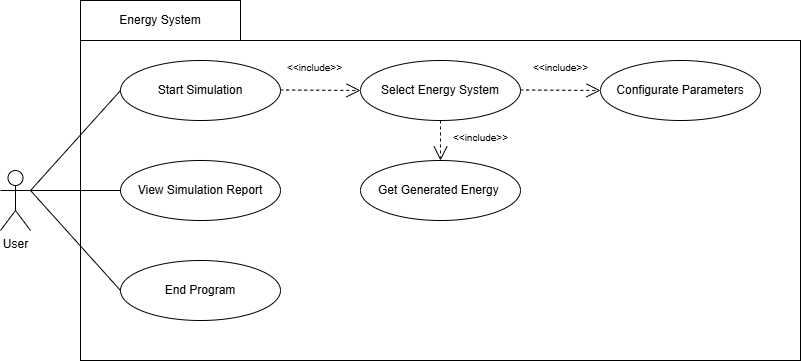

The diagram above was exported from draw.io. Its source (the exported page's mxGraphModel, read from the mxfile embedded in the PNG):
<mxGraphModel dx="1282" dy="565" grid="1" gridSize="10" guides="1" tooltips="1" connect="1" arrows="1" fold="1" page="1" pageScale="1" pageWidth="827" pageHeight="1169" math="0" shadow="0">
  <root>
    <mxCell id="0" />
    <mxCell id="1" parent="0" />
    <mxCell id="-gEsGWT24t48dNHk4Mjl-1" value="" style="rounded=0;whiteSpace=wrap;html=1;" vertex="1" parent="1">
      <mxGeometry x="160" y="680" width="720" height="320" as="geometry" />
    </mxCell>
    <mxCell id="-gEsGWT24t48dNHk4Mjl-2" value="User" style="shape=umlActor;verticalLabelPosition=bottom;verticalAlign=top;html=1;outlineConnect=0;" vertex="1" parent="1">
      <mxGeometry x="80" y="810" width="30" height="60" as="geometry" />
    </mxCell>
    <mxCell id="-gEsGWT24t48dNHk4Mjl-3" value="Configurate Parameters" style="ellipse;whiteSpace=wrap;html=1;" vertex="1" parent="1">
      <mxGeometry x="680" y="700" width="160" height="60" as="geometry" />
    </mxCell>
    <mxCell id="-gEsGWT24t48dNHk4Mjl-4" value="Start Simulation" style="ellipse;whiteSpace=wrap;html=1;" vertex="1" parent="1">
      <mxGeometry x="200" y="700" width="160" height="60" as="geometry" />
    </mxCell>
    <mxCell id="-gEsGWT24t48dNHk4Mjl-5" value="End Program" style="ellipse;whiteSpace=wrap;html=1;" vertex="1" parent="1">
      <mxGeometry x="200" y="900" width="160" height="60" as="geometry" />
    </mxCell>
    <mxCell id="-gEsGWT24t48dNHk4Mjl-6" value="View Simulation Report" style="ellipse;whiteSpace=wrap;html=1;" vertex="1" parent="1">
      <mxGeometry x="200" y="800" width="160" height="60" as="geometry" />
    </mxCell>
    <mxCell id="-gEsGWT24t48dNHk4Mjl-7" value="Select Energy System" style="ellipse;whiteSpace=wrap;html=1;" vertex="1" parent="1">
      <mxGeometry x="440" y="700" width="160" height="60" as="geometry" />
    </mxCell>
    <mxCell id="-gEsGWT24t48dNHk4Mjl-8" value="Get Generated Energy&amp;nbsp;" style="ellipse;whiteSpace=wrap;html=1;" vertex="1" parent="1">
      <mxGeometry x="440" y="800" width="160" height="60" as="geometry" />
    </mxCell>
    <mxCell id="-gEsGWT24t48dNHk4Mjl-9" value="" style="endArrow=open;endSize=12;dashed=1;html=1;rounded=0;fontSize=12;curved=1;" edge="1" parent="1">
      <mxGeometry width="160" relative="1" as="geometry">
        <mxPoint x="360" y="729.5" as="sourcePoint" />
        <mxPoint x="440" y="730" as="targetPoint" />
      </mxGeometry>
    </mxCell>
    <mxCell id="-gEsGWT24t48dNHk4Mjl-10" value="&lt;font style=&quot;font-size: 10px;&quot;&gt;&amp;lt;&amp;lt;include&amp;gt;&amp;gt;&lt;/font&gt;" style="text;html=1;align=center;verticalAlign=middle;resizable=0;points=[];autosize=1;strokeColor=none;fillColor=none;fontSize=16;" vertex="1" parent="1">
      <mxGeometry x="354" y="690" width="80" height="30" as="geometry" />
    </mxCell>
    <mxCell id="-gEsGWT24t48dNHk4Mjl-11" value="" style="endArrow=none;html=1;rounded=0;fontSize=12;startSize=8;endSize=8;curved=1;entryX=0;entryY=0.5;entryDx=0;entryDy=0;exitX=1;exitY=0.3333333333333333;exitDx=0;exitDy=0;exitPerimeter=0;" edge="1" parent="1" source="-gEsGWT24t48dNHk4Mjl-2" target="-gEsGWT24t48dNHk4Mjl-4">
      <mxGeometry width="50" height="50" relative="1" as="geometry">
        <mxPoint x="-10" y="730" as="sourcePoint" />
        <mxPoint x="40" y="680" as="targetPoint" />
      </mxGeometry>
    </mxCell>
    <mxCell id="-gEsGWT24t48dNHk4Mjl-12" value="" style="endArrow=none;html=1;rounded=0;fontSize=12;startSize=8;endSize=8;curved=1;entryX=1;entryY=0.3333333333333333;entryDx=0;entryDy=0;entryPerimeter=0;exitX=0;exitY=0.5;exitDx=0;exitDy=0;" edge="1" parent="1" source="-gEsGWT24t48dNHk4Mjl-6" target="-gEsGWT24t48dNHk4Mjl-2">
      <mxGeometry width="50" height="50" relative="1" as="geometry">
        <mxPoint x="-10" y="730" as="sourcePoint" />
        <mxPoint x="40" y="680" as="targetPoint" />
      </mxGeometry>
    </mxCell>
    <mxCell id="-gEsGWT24t48dNHk4Mjl-13" value="" style="endArrow=none;html=1;rounded=0;fontSize=12;startSize=8;endSize=8;curved=1;exitX=1;exitY=0.3333333333333333;exitDx=0;exitDy=0;exitPerimeter=0;entryX=0;entryY=0.5;entryDx=0;entryDy=0;" edge="1" parent="1" source="-gEsGWT24t48dNHk4Mjl-2" target="-gEsGWT24t48dNHk4Mjl-5">
      <mxGeometry width="50" height="50" relative="1" as="geometry">
        <mxPoint x="270" y="860" as="sourcePoint" />
        <mxPoint x="320" y="810" as="targetPoint" />
      </mxGeometry>
    </mxCell>
    <mxCell id="-gEsGWT24t48dNHk4Mjl-14" value="" style="endArrow=open;endSize=12;dashed=1;html=1;rounded=0;fontSize=12;curved=1;" edge="1" parent="1">
      <mxGeometry width="160" relative="1" as="geometry">
        <mxPoint x="600" y="729.5" as="sourcePoint" />
        <mxPoint x="680" y="730" as="targetPoint" />
      </mxGeometry>
    </mxCell>
    <mxCell id="-gEsGWT24t48dNHk4Mjl-15" value="" style="endArrow=open;endSize=12;dashed=1;html=1;rounded=0;fontSize=12;curved=1;exitX=0.5;exitY=1;exitDx=0;exitDy=0;entryX=0.5;entryY=0;entryDx=0;entryDy=0;" edge="1" parent="1" source="-gEsGWT24t48dNHk4Mjl-7" target="-gEsGWT24t48dNHk4Mjl-8">
      <mxGeometry width="160" relative="1" as="geometry">
        <mxPoint x="610" y="739.5" as="sourcePoint" />
        <mxPoint x="690" y="740" as="targetPoint" />
      </mxGeometry>
    </mxCell>
    <mxCell id="-gEsGWT24t48dNHk4Mjl-16" value="&lt;font style=&quot;font-size: 10px;&quot;&gt;&amp;lt;&amp;lt;include&amp;gt;&amp;gt;&lt;/font&gt;" style="text;html=1;align=center;verticalAlign=middle;resizable=0;points=[];autosize=1;strokeColor=none;fillColor=none;fontSize=16;" vertex="1" parent="1">
      <mxGeometry x="520" y="760" width="80" height="30" as="geometry" />
    </mxCell>
    <mxCell id="-gEsGWT24t48dNHk4Mjl-17" value="&lt;font style=&quot;font-size: 10px;&quot;&gt;&amp;lt;&amp;lt;include&amp;gt;&amp;gt;&lt;/font&gt;" style="text;html=1;align=center;verticalAlign=middle;resizable=0;points=[];autosize=1;strokeColor=none;fillColor=none;fontSize=16;" vertex="1" parent="1">
      <mxGeometry x="600" y="690" width="80" height="30" as="geometry" />
    </mxCell>
    <mxCell id="-gEsGWT24t48dNHk4Mjl-18" value="Energy System" style="rounded=0;whiteSpace=wrap;html=1;" vertex="1" parent="1">
      <mxGeometry x="160" y="640" width="160" height="40" as="geometry" />
    </mxCell>
  </root>
</mxGraphModel>